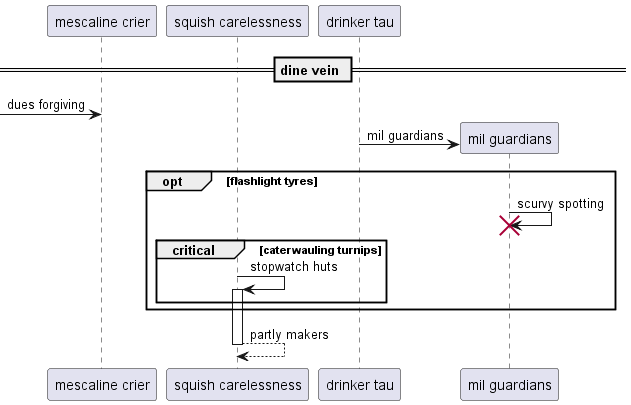

The diagram above was rendered by PlantUML. Its source (embedded in the PNG):
@startuml
participant "mescaline crier" as 0
participant "squish carelessness" as 1
participant "drinker tau" as 2
== dine vein ==
 [-> 0: dues forgiving
create participant "mil guardians" as 3
2 -> 3 : mil guardians
opt flashlight tyres
3 -> 3!! : scurvy spotting
critical caterwauling turnips
1 -> 1++ : stopwatch huts
end
end
return partly makers
@enduml